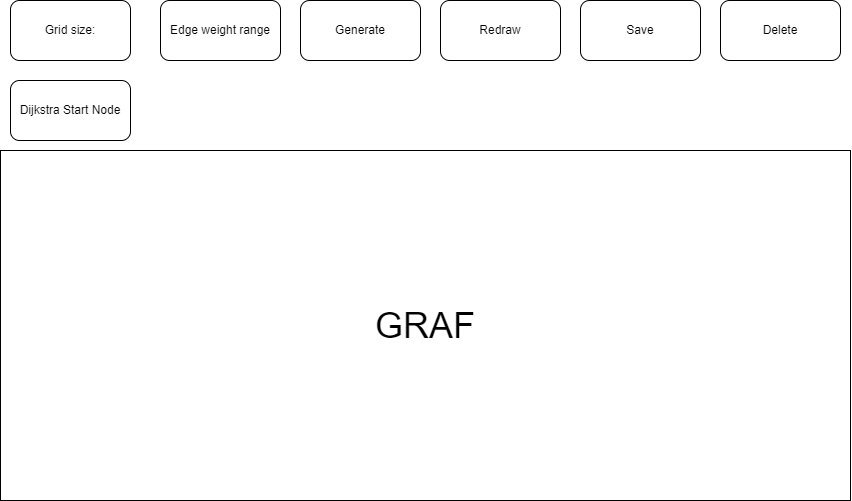

The diagram above was exported from draw.io. Its source (the exported page's mxGraphModel, read from the mxfile embedded in the PNG):
<mxGraphModel dx="1574" dy="1003" grid="1" gridSize="10" guides="1" tooltips="1" connect="1" arrows="1" fold="1" page="1" pageScale="1" pageWidth="827" pageHeight="1169" math="0" shadow="0">
  <root>
    <mxCell id="0" />
    <mxCell id="1" parent="0" />
    <mxCell id="K_OAq-ZoqYJJD6xc8KjO-1" value="Grid size:" style="rounded=1;whiteSpace=wrap;html=1;" vertex="1" parent="1">
      <mxGeometry x="20" y="10" width="120" height="60" as="geometry" />
    </mxCell>
    <mxCell id="K_OAq-ZoqYJJD6xc8KjO-2" value="Edge weight range" style="rounded=1;whiteSpace=wrap;html=1;" vertex="1" parent="1">
      <mxGeometry x="170" y="10" width="120" height="60" as="geometry" />
    </mxCell>
    <mxCell id="K_OAq-ZoqYJJD6xc8KjO-3" value="Generate" style="rounded=1;whiteSpace=wrap;html=1;" vertex="1" parent="1">
      <mxGeometry x="310" y="10" width="120" height="60" as="geometry" />
    </mxCell>
    <mxCell id="K_OAq-ZoqYJJD6xc8KjO-4" value="Redraw" style="rounded=1;whiteSpace=wrap;html=1;" vertex="1" parent="1">
      <mxGeometry x="450" y="10" width="120" height="60" as="geometry" />
    </mxCell>
    <mxCell id="K_OAq-ZoqYJJD6xc8KjO-5" value="Save" style="rounded=1;whiteSpace=wrap;html=1;" vertex="1" parent="1">
      <mxGeometry x="590" y="10" width="120" height="60" as="geometry" />
    </mxCell>
    <mxCell id="K_OAq-ZoqYJJD6xc8KjO-6" value="Delete" style="rounded=1;whiteSpace=wrap;html=1;" vertex="1" parent="1">
      <mxGeometry x="730" y="10" width="120" height="60" as="geometry" />
    </mxCell>
    <mxCell id="K_OAq-ZoqYJJD6xc8KjO-7" value="Dijkstra Start Node" style="rounded=1;whiteSpace=wrap;html=1;" vertex="1" parent="1">
      <mxGeometry x="20" y="90" width="120" height="60" as="geometry" />
    </mxCell>
    <mxCell id="K_OAq-ZoqYJJD6xc8KjO-9" value="&lt;font style=&quot;font-size: 36px&quot;&gt;GRAF&lt;/font&gt;" style="rounded=0;whiteSpace=wrap;html=1;" vertex="1" parent="1">
      <mxGeometry x="10" y="160" width="850" height="350" as="geometry" />
    </mxCell>
  </root>
</mxGraphModel>